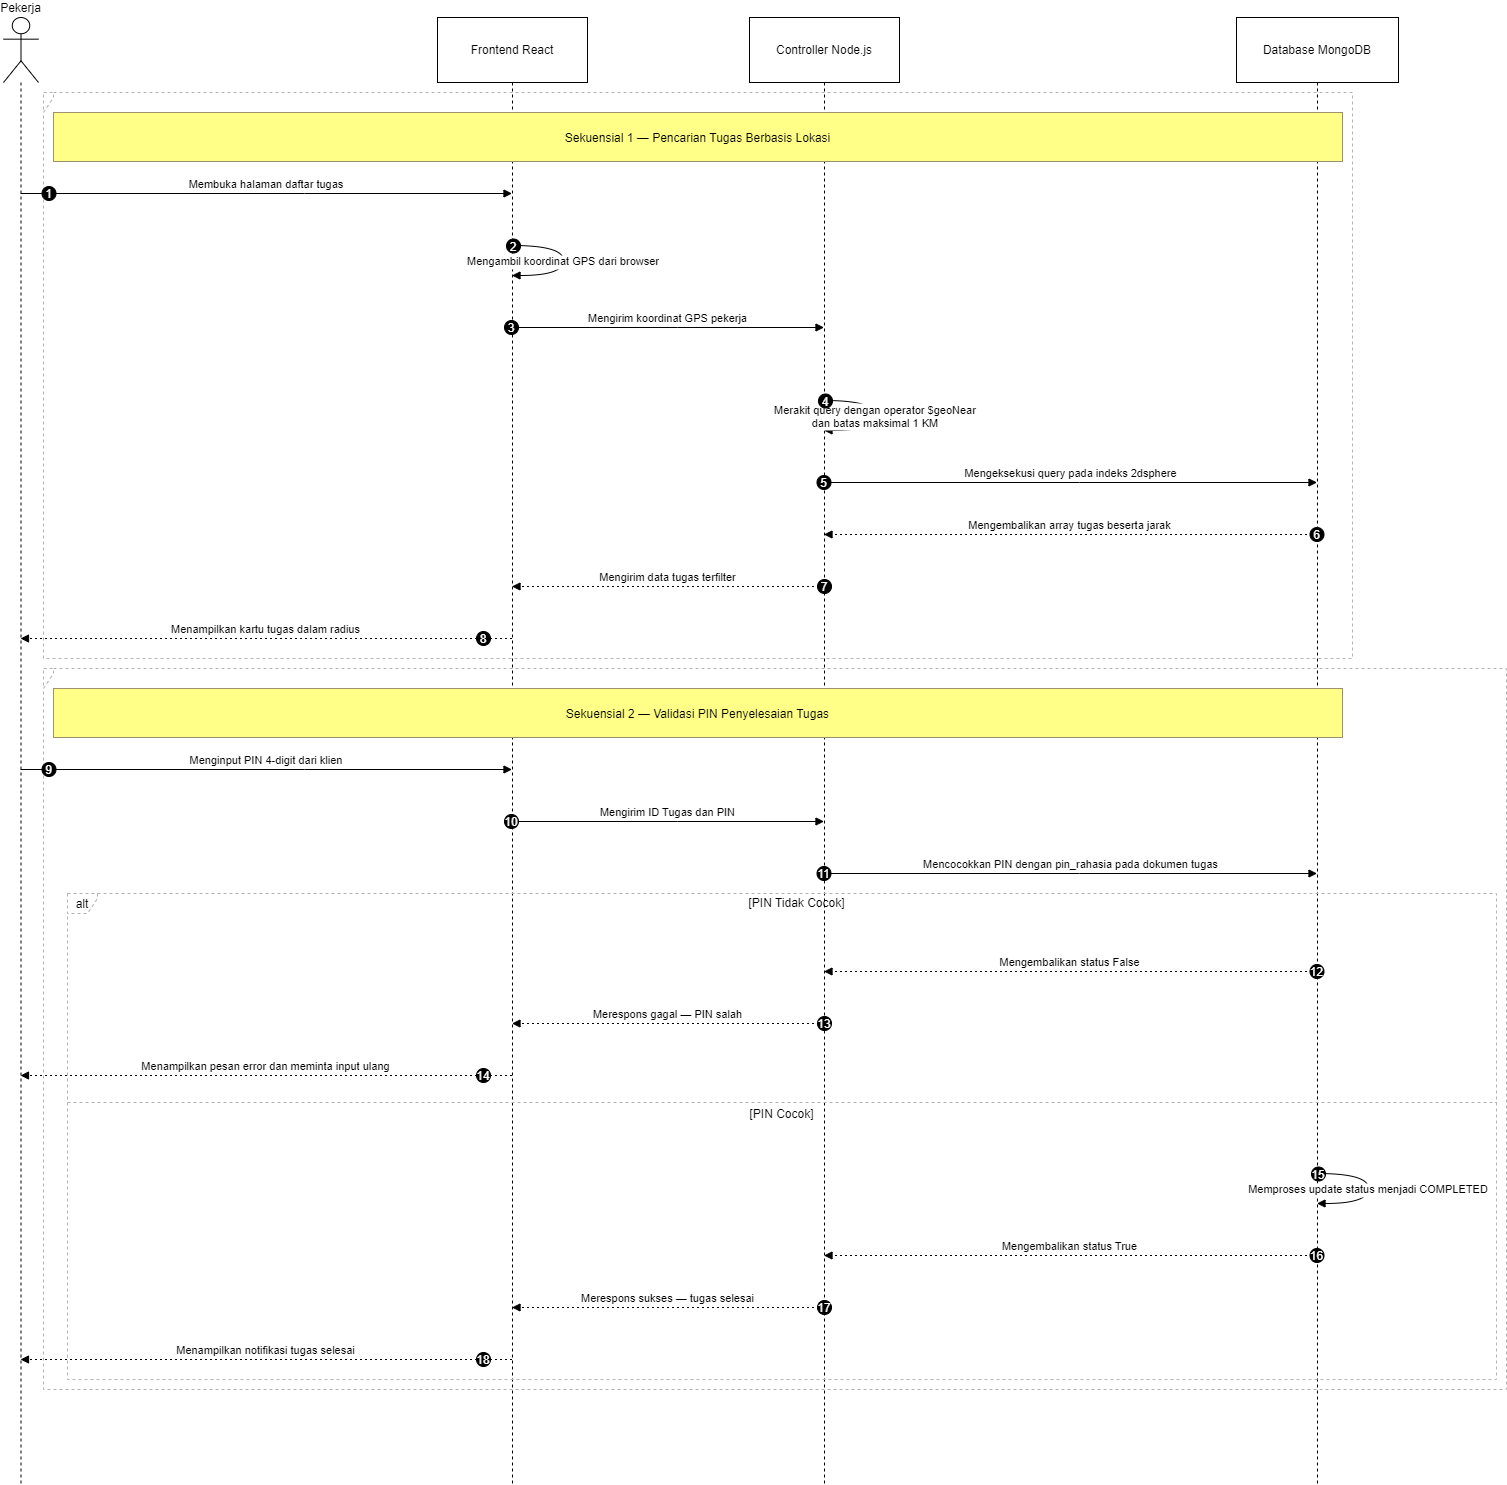

The diagram above was exported from draw.io. Its source (the exported page's mxGraphModel, read from the mxfile embedded in the PNG):
<mxGraphModel dx="1238" dy="725" grid="1" gridSize="10" guides="1" tooltips="1" connect="1" arrows="1" fold="1" page="1" pageScale="1" pageWidth="1100" pageHeight="850" math="0" shadow="0">
  <root>
    <mxCell id="0" />
    <mxCell id="1" parent="0" />
    <mxCell id="KLEHmtAh1F0nhNClQcA1-1" value="Pekerja" style="shape=umlLifeline;perimeter=lifelinePerimeter;whiteSpace=wrap;container=1;dropTarget=0;collapsible=0;recursiveResize=0;outlineConnect=0;portConstraint=eastwest;newEdgeStyle={&quot;edgeStyle&quot;:&quot;elbowEdgeStyle&quot;,&quot;elbow&quot;:&quot;vertical&quot;,&quot;curved&quot;:0,&quot;rounded&quot;:0};participant=umlActor;verticalAlign=bottom;labelPosition=center;verticalLabelPosition=top;align=center;size=65;" vertex="1" parent="1">
      <mxGeometry x="20" y="20" width="35" height="1467" as="geometry" />
    </mxCell>
    <mxCell id="KLEHmtAh1F0nhNClQcA1-2" value="Frontend React" style="shape=umlLifeline;perimeter=lifelinePerimeter;whiteSpace=wrap;container=1;dropTarget=0;collapsible=0;recursiveResize=0;outlineConnect=0;portConstraint=eastwest;newEdgeStyle={&quot;edgeStyle&quot;:&quot;elbowEdgeStyle&quot;,&quot;elbow&quot;:&quot;vertical&quot;,&quot;curved&quot;:0,&quot;rounded&quot;:0};size=65;" vertex="1" parent="1">
      <mxGeometry x="454" y="20" width="150" height="1467" as="geometry" />
    </mxCell>
    <mxCell id="KLEHmtAh1F0nhNClQcA1-3" value="Controller Node.js" style="shape=umlLifeline;perimeter=lifelinePerimeter;whiteSpace=wrap;container=1;dropTarget=0;collapsible=0;recursiveResize=0;outlineConnect=0;portConstraint=eastwest;newEdgeStyle={&quot;edgeStyle&quot;:&quot;elbowEdgeStyle&quot;,&quot;elbow&quot;:&quot;vertical&quot;,&quot;curved&quot;:0,&quot;rounded&quot;:0};size=65;" vertex="1" parent="1">
      <mxGeometry x="766" y="20" width="150" height="1467" as="geometry" />
    </mxCell>
    <mxCell id="KLEHmtAh1F0nhNClQcA1-4" value="Database MongoDB" style="shape=umlLifeline;perimeter=lifelinePerimeter;whiteSpace=wrap;container=1;dropTarget=0;collapsible=0;recursiveResize=0;outlineConnect=0;portConstraint=eastwest;newEdgeStyle={&quot;edgeStyle&quot;:&quot;elbowEdgeStyle&quot;,&quot;elbow&quot;:&quot;vertical&quot;,&quot;curved&quot;:0,&quot;rounded&quot;:0};size=65;" vertex="1" parent="1">
      <mxGeometry x="1253" y="20" width="162" height="1467" as="geometry" />
    </mxCell>
    <mxCell id="KLEHmtAh1F0nhNClQcA1-5" value="" style="shape=umlFrame;dashed=1;pointerEvents=0;dropTarget=0;strokeColor=#B3B3B3;height=20;width=0" vertex="1" parent="1">
      <mxGeometry x="60" y="95" width="1309" height="566" as="geometry" />
    </mxCell>
    <mxCell id="KLEHmtAh1F0nhNClQcA1-6" value="" style="text;strokeColor=none;fillColor=none;align=center;verticalAlign=middle;whiteSpace=wrap;" vertex="1" parent="KLEHmtAh1F0nhNClQcA1-5">
      <mxGeometry width="1309" height="20" as="geometry" />
    </mxCell>
    <mxCell id="KLEHmtAh1F0nhNClQcA1-7" value="alt" style="shape=umlFrame;dashed=1;pointerEvents=0;dropTarget=0;strokeColor=#B3B3B3;height=20;width=30" vertex="1" parent="1">
      <mxGeometry x="84" y="896" width="1429" height="486" as="geometry" />
    </mxCell>
    <mxCell id="KLEHmtAh1F0nhNClQcA1-8" value="[PIN Tidak Cocok]" style="text;strokeColor=none;fillColor=none;align=center;verticalAlign=middle;whiteSpace=wrap;" vertex="1" parent="KLEHmtAh1F0nhNClQcA1-7">
      <mxGeometry x="30" width="1399" height="20" as="geometry" />
    </mxCell>
    <mxCell id="KLEHmtAh1F0nhNClQcA1-9" value="[PIN Cocok]" style="shape=line;dashed=1;whiteSpace=wrap;verticalAlign=top;labelPosition=center;verticalLabelPosition=middle;align=center;strokeColor=#B3B3B3;" vertex="1" parent="KLEHmtAh1F0nhNClQcA1-7">
      <mxGeometry y="207" width="1429" height="4" as="geometry" />
    </mxCell>
    <mxCell id="KLEHmtAh1F0nhNClQcA1-10" value="" style="shape=umlFrame;dashed=1;pointerEvents=0;dropTarget=0;strokeColor=#B3B3B3;height=20;width=0" vertex="1" parent="1">
      <mxGeometry x="60" y="671" width="1463" height="721" as="geometry" />
    </mxCell>
    <mxCell id="KLEHmtAh1F0nhNClQcA1-11" value="" style="text;strokeColor=none;fillColor=none;align=center;verticalAlign=middle;whiteSpace=wrap;" vertex="1" parent="KLEHmtAh1F0nhNClQcA1-10">
      <mxGeometry width="1463" height="20" as="geometry" />
    </mxCell>
    <mxCell id="KLEHmtAh1F0nhNClQcA1-12" value="Membuka halaman daftar tugas" style="verticalAlign=bottom;edgeStyle=elbowEdgeStyle;elbow=vertical;curved=0;rounded=0;endArrow=block;" edge="1" parent="1" source="KLEHmtAh1F0nhNClQcA1-1" target="KLEHmtAh1F0nhNClQcA1-2">
      <mxGeometry relative="1" as="geometry">
        <Array as="points">
          <mxPoint x="321" y="196" />
        </Array>
      </mxGeometry>
    </mxCell>
    <mxCell id="KLEHmtAh1F0nhNClQcA1-13" value="1" style="ellipse;aspect=fixed;fillColor=#000000;align=center;fontColor=#FFFFFF;" vertex="1" parent="KLEHmtAh1F0nhNClQcA1-12">
      <mxGeometry width="14" height="14" relative="1" as="geometry">
        <mxPoint x="-224.5" y="-7" as="offset" />
      </mxGeometry>
    </mxCell>
    <mxCell id="KLEHmtAh1F0nhNClQcA1-14" value="Mengambil koordinat GPS dari browser" style="curved=1;endArrow=block;rounded=0;" edge="1" parent="1" source="KLEHmtAh1F0nhNClQcA1-2" target="KLEHmtAh1F0nhNClQcA1-2">
      <mxGeometry relative="1" as="geometry">
        <Array as="points">
          <mxPoint x="580" y="248" />
          <mxPoint x="580" y="278" />
        </Array>
      </mxGeometry>
    </mxCell>
    <mxCell id="KLEHmtAh1F0nhNClQcA1-15" value="2" style="ellipse;aspect=fixed;fillColor=#000000;align=center;fontColor=#FFFFFF;" vertex="1" parent="KLEHmtAh1F0nhNClQcA1-14">
      <mxGeometry width="14" height="14" relative="1" as="geometry">
        <mxPoint x="-57" y="-22" as="offset" />
      </mxGeometry>
    </mxCell>
    <mxCell id="KLEHmtAh1F0nhNClQcA1-16" value="Mengirim koordinat GPS pekerja" style="verticalAlign=bottom;edgeStyle=elbowEdgeStyle;elbow=vertical;curved=0;rounded=0;endArrow=block;" edge="1" parent="1" source="KLEHmtAh1F0nhNClQcA1-2" target="KLEHmtAh1F0nhNClQcA1-3">
      <mxGeometry relative="1" as="geometry">
        <Array as="points">
          <mxPoint x="694" y="330" />
        </Array>
      </mxGeometry>
    </mxCell>
    <mxCell id="KLEHmtAh1F0nhNClQcA1-17" value="3" style="ellipse;aspect=fixed;fillColor=#000000;align=center;fontColor=#FFFFFF;" vertex="1" parent="KLEHmtAh1F0nhNClQcA1-16">
      <mxGeometry width="14" height="14" relative="1" as="geometry">
        <mxPoint x="-163.5" y="-7" as="offset" />
      </mxGeometry>
    </mxCell>
    <mxCell id="KLEHmtAh1F0nhNClQcA1-18" value="Merakit query dengan operator $geoNear&#10;dan batas maksimal 1 KM" style="curved=1;endArrow=block;rounded=0;" edge="1" parent="1" source="KLEHmtAh1F0nhNClQcA1-3" target="KLEHmtAh1F0nhNClQcA1-3">
      <mxGeometry relative="1" as="geometry">
        <Array as="points">
          <mxPoint x="892" y="403" />
          <mxPoint x="892" y="433" />
        </Array>
      </mxGeometry>
    </mxCell>
    <mxCell id="KLEHmtAh1F0nhNClQcA1-19" value="4" style="ellipse;aspect=fixed;fillColor=#000000;align=center;fontColor=#FFFFFF;" vertex="1" parent="KLEHmtAh1F0nhNClQcA1-18">
      <mxGeometry width="14" height="14" relative="1" as="geometry">
        <mxPoint x="-57" y="-22" as="offset" />
      </mxGeometry>
    </mxCell>
    <mxCell id="KLEHmtAh1F0nhNClQcA1-20" value="Mengeksekusi query pada indeks 2dsphere" style="verticalAlign=bottom;edgeStyle=elbowEdgeStyle;elbow=vertical;curved=0;rounded=0;endArrow=block;" edge="1" parent="1" source="KLEHmtAh1F0nhNClQcA1-3" target="KLEHmtAh1F0nhNClQcA1-4">
      <mxGeometry relative="1" as="geometry">
        <Array as="points">
          <mxPoint x="1096" y="485" />
        </Array>
      </mxGeometry>
    </mxCell>
    <mxCell id="KLEHmtAh1F0nhNClQcA1-21" value="5" style="ellipse;aspect=fixed;fillColor=#000000;align=center;fontColor=#FFFFFF;" vertex="1" parent="KLEHmtAh1F0nhNClQcA1-20">
      <mxGeometry width="14" height="14" relative="1" as="geometry">
        <mxPoint x="-254" y="-7" as="offset" />
      </mxGeometry>
    </mxCell>
    <mxCell id="KLEHmtAh1F0nhNClQcA1-22" value="Mengembalikan array tugas beserta jarak" style="verticalAlign=bottom;edgeStyle=elbowEdgeStyle;elbow=vertical;curved=0;rounded=0;dashed=1;dashPattern=2 3;endArrow=block;" edge="1" parent="1" source="KLEHmtAh1F0nhNClQcA1-4" target="KLEHmtAh1F0nhNClQcA1-3">
      <mxGeometry relative="1" as="geometry">
        <Array as="points">
          <mxPoint x="1099" y="537" />
        </Array>
      </mxGeometry>
    </mxCell>
    <mxCell id="KLEHmtAh1F0nhNClQcA1-23" value="6" style="ellipse;aspect=fixed;fillColor=#000000;align=center;fontColor=#FFFFFF;" vertex="1" parent="KLEHmtAh1F0nhNClQcA1-22">
      <mxGeometry width="14" height="14" relative="1" as="geometry">
        <mxPoint x="240" y="-7" as="offset" />
      </mxGeometry>
    </mxCell>
    <mxCell id="KLEHmtAh1F0nhNClQcA1-24" value="Mengirim data tugas terfilter" style="verticalAlign=bottom;edgeStyle=elbowEdgeStyle;elbow=vertical;curved=0;rounded=0;dashed=1;dashPattern=2 3;endArrow=block;" edge="1" parent="1" source="KLEHmtAh1F0nhNClQcA1-3" target="KLEHmtAh1F0nhNClQcA1-2">
      <mxGeometry relative="1" as="geometry">
        <Array as="points">
          <mxPoint x="697" y="589" />
        </Array>
      </mxGeometry>
    </mxCell>
    <mxCell id="KLEHmtAh1F0nhNClQcA1-25" value="7" style="ellipse;aspect=fixed;fillColor=#000000;align=center;fontColor=#FFFFFF;" vertex="1" parent="KLEHmtAh1F0nhNClQcA1-24">
      <mxGeometry width="14" height="14" relative="1" as="geometry">
        <mxPoint x="149.5" y="-7" as="offset" />
      </mxGeometry>
    </mxCell>
    <mxCell id="KLEHmtAh1F0nhNClQcA1-26" value="Menampilkan kartu tugas dalam radius" style="verticalAlign=bottom;edgeStyle=elbowEdgeStyle;elbow=vertical;curved=0;rounded=0;dashed=1;dashPattern=2 3;endArrow=block;" edge="1" parent="1" source="KLEHmtAh1F0nhNClQcA1-2" target="KLEHmtAh1F0nhNClQcA1-1">
      <mxGeometry relative="1" as="geometry">
        <Array as="points">
          <mxPoint x="324" y="641" />
        </Array>
      </mxGeometry>
    </mxCell>
    <mxCell id="KLEHmtAh1F0nhNClQcA1-27" value="8" style="ellipse;aspect=fixed;fillColor=#000000;align=center;fontColor=#FFFFFF;" vertex="1" parent="KLEHmtAh1F0nhNClQcA1-26">
      <mxGeometry width="14" height="14" relative="1" as="geometry">
        <mxPoint x="210.5" y="-7" as="offset" />
      </mxGeometry>
    </mxCell>
    <mxCell id="KLEHmtAh1F0nhNClQcA1-28" value="Menginput PIN 4-digit dari klien" style="verticalAlign=bottom;edgeStyle=elbowEdgeStyle;elbow=vertical;curved=0;rounded=0;endArrow=block;" edge="1" parent="1" source="KLEHmtAh1F0nhNClQcA1-1" target="KLEHmtAh1F0nhNClQcA1-2">
      <mxGeometry relative="1" as="geometry">
        <Array as="points">
          <mxPoint x="321" y="772" />
        </Array>
      </mxGeometry>
    </mxCell>
    <mxCell id="KLEHmtAh1F0nhNClQcA1-29" value="9" style="ellipse;aspect=fixed;fillColor=#000000;align=center;fontColor=#FFFFFF;" vertex="1" parent="KLEHmtAh1F0nhNClQcA1-28">
      <mxGeometry width="14" height="14" relative="1" as="geometry">
        <mxPoint x="-224.5" y="-7" as="offset" />
      </mxGeometry>
    </mxCell>
    <mxCell id="KLEHmtAh1F0nhNClQcA1-30" value="Mengirim ID Tugas dan PIN" style="verticalAlign=bottom;edgeStyle=elbowEdgeStyle;elbow=vertical;curved=0;rounded=0;endArrow=block;" edge="1" parent="1" source="KLEHmtAh1F0nhNClQcA1-2" target="KLEHmtAh1F0nhNClQcA1-3">
      <mxGeometry relative="1" as="geometry">
        <Array as="points">
          <mxPoint x="694" y="824" />
        </Array>
      </mxGeometry>
    </mxCell>
    <mxCell id="KLEHmtAh1F0nhNClQcA1-31" value="10" style="ellipse;aspect=fixed;fillColor=#000000;align=center;fontColor=#FFFFFF;" vertex="1" parent="KLEHmtAh1F0nhNClQcA1-30">
      <mxGeometry width="14" height="14" relative="1" as="geometry">
        <mxPoint x="-163.5" y="-7" as="offset" />
      </mxGeometry>
    </mxCell>
    <mxCell id="KLEHmtAh1F0nhNClQcA1-32" value="Mencocokkan PIN dengan pin_rahasia pada dokumen tugas" style="verticalAlign=bottom;edgeStyle=elbowEdgeStyle;elbow=vertical;curved=0;rounded=0;endArrow=block;" edge="1" parent="1" source="KLEHmtAh1F0nhNClQcA1-3" target="KLEHmtAh1F0nhNClQcA1-4">
      <mxGeometry relative="1" as="geometry">
        <Array as="points">
          <mxPoint x="1096" y="876" />
        </Array>
      </mxGeometry>
    </mxCell>
    <mxCell id="KLEHmtAh1F0nhNClQcA1-33" value="11" style="ellipse;aspect=fixed;fillColor=#000000;align=center;fontColor=#FFFFFF;" vertex="1" parent="KLEHmtAh1F0nhNClQcA1-32">
      <mxGeometry width="14" height="14" relative="1" as="geometry">
        <mxPoint x="-254" y="-7" as="offset" />
      </mxGeometry>
    </mxCell>
    <mxCell id="KLEHmtAh1F0nhNClQcA1-34" value="Mengembalikan status False" style="verticalAlign=bottom;edgeStyle=elbowEdgeStyle;elbow=vertical;curved=0;rounded=0;dashed=1;dashPattern=2 3;endArrow=block;" edge="1" parent="1" source="KLEHmtAh1F0nhNClQcA1-4" target="KLEHmtAh1F0nhNClQcA1-3">
      <mxGeometry relative="1" as="geometry">
        <Array as="points">
          <mxPoint x="1099" y="974" />
        </Array>
      </mxGeometry>
    </mxCell>
    <mxCell id="KLEHmtAh1F0nhNClQcA1-35" value="12" style="ellipse;aspect=fixed;fillColor=#000000;align=center;fontColor=#FFFFFF;" vertex="1" parent="KLEHmtAh1F0nhNClQcA1-34">
      <mxGeometry width="14" height="14" relative="1" as="geometry">
        <mxPoint x="240" y="-7" as="offset" />
      </mxGeometry>
    </mxCell>
    <mxCell id="KLEHmtAh1F0nhNClQcA1-36" value="Merespons gagal — PIN salah" style="verticalAlign=bottom;edgeStyle=elbowEdgeStyle;elbow=vertical;curved=0;rounded=0;dashed=1;dashPattern=2 3;endArrow=block;" edge="1" parent="1" source="KLEHmtAh1F0nhNClQcA1-3" target="KLEHmtAh1F0nhNClQcA1-2">
      <mxGeometry relative="1" as="geometry">
        <Array as="points">
          <mxPoint x="697" y="1026" />
        </Array>
      </mxGeometry>
    </mxCell>
    <mxCell id="KLEHmtAh1F0nhNClQcA1-37" value="13" style="ellipse;aspect=fixed;fillColor=#000000;align=center;fontColor=#FFFFFF;" vertex="1" parent="KLEHmtAh1F0nhNClQcA1-36">
      <mxGeometry width="14" height="14" relative="1" as="geometry">
        <mxPoint x="149.5" y="-7" as="offset" />
      </mxGeometry>
    </mxCell>
    <mxCell id="KLEHmtAh1F0nhNClQcA1-38" value="Menampilkan pesan error dan meminta input ulang" style="verticalAlign=bottom;edgeStyle=elbowEdgeStyle;elbow=vertical;curved=0;rounded=0;dashed=1;dashPattern=2 3;endArrow=block;" edge="1" parent="1" source="KLEHmtAh1F0nhNClQcA1-2" target="KLEHmtAh1F0nhNClQcA1-1">
      <mxGeometry relative="1" as="geometry">
        <Array as="points">
          <mxPoint x="324" y="1078" />
        </Array>
      </mxGeometry>
    </mxCell>
    <mxCell id="KLEHmtAh1F0nhNClQcA1-39" value="14" style="ellipse;aspect=fixed;fillColor=#000000;align=center;fontColor=#FFFFFF;" vertex="1" parent="KLEHmtAh1F0nhNClQcA1-38">
      <mxGeometry width="14" height="14" relative="1" as="geometry">
        <mxPoint x="210.5" y="-7" as="offset" />
      </mxGeometry>
    </mxCell>
    <mxCell id="KLEHmtAh1F0nhNClQcA1-40" value="Memproses update status menjadi COMPLETED" style="curved=1;endArrow=block;rounded=0;" edge="1" parent="1" source="KLEHmtAh1F0nhNClQcA1-4" target="KLEHmtAh1F0nhNClQcA1-4">
      <mxGeometry relative="1" as="geometry">
        <Array as="points">
          <mxPoint x="1385" y="1176" />
          <mxPoint x="1385" y="1206" />
        </Array>
      </mxGeometry>
    </mxCell>
    <mxCell id="KLEHmtAh1F0nhNClQcA1-41" value="15" style="ellipse;aspect=fixed;fillColor=#000000;align=center;fontColor=#FFFFFF;" vertex="1" parent="KLEHmtAh1F0nhNClQcA1-40">
      <mxGeometry width="14" height="14" relative="1" as="geometry">
        <mxPoint x="-57" y="-22" as="offset" />
      </mxGeometry>
    </mxCell>
    <mxCell id="KLEHmtAh1F0nhNClQcA1-42" value="Mengembalikan status True" style="verticalAlign=bottom;edgeStyle=elbowEdgeStyle;elbow=vertical;curved=0;rounded=0;dashed=1;dashPattern=2 3;endArrow=block;" edge="1" parent="1" source="KLEHmtAh1F0nhNClQcA1-4" target="KLEHmtAh1F0nhNClQcA1-3">
      <mxGeometry relative="1" as="geometry">
        <Array as="points">
          <mxPoint x="1099" y="1258" />
        </Array>
      </mxGeometry>
    </mxCell>
    <mxCell id="KLEHmtAh1F0nhNClQcA1-43" value="16" style="ellipse;aspect=fixed;fillColor=#000000;align=center;fontColor=#FFFFFF;" vertex="1" parent="KLEHmtAh1F0nhNClQcA1-42">
      <mxGeometry width="14" height="14" relative="1" as="geometry">
        <mxPoint x="240" y="-7" as="offset" />
      </mxGeometry>
    </mxCell>
    <mxCell id="KLEHmtAh1F0nhNClQcA1-44" value="Merespons sukses — tugas selesai" style="verticalAlign=bottom;edgeStyle=elbowEdgeStyle;elbow=vertical;curved=0;rounded=0;dashed=1;dashPattern=2 3;endArrow=block;" edge="1" parent="1" source="KLEHmtAh1F0nhNClQcA1-3" target="KLEHmtAh1F0nhNClQcA1-2">
      <mxGeometry relative="1" as="geometry">
        <Array as="points">
          <mxPoint x="697" y="1310" />
        </Array>
      </mxGeometry>
    </mxCell>
    <mxCell id="KLEHmtAh1F0nhNClQcA1-45" value="17" style="ellipse;aspect=fixed;fillColor=#000000;align=center;fontColor=#FFFFFF;" vertex="1" parent="KLEHmtAh1F0nhNClQcA1-44">
      <mxGeometry width="14" height="14" relative="1" as="geometry">
        <mxPoint x="149.5" y="-7" as="offset" />
      </mxGeometry>
    </mxCell>
    <mxCell id="KLEHmtAh1F0nhNClQcA1-46" value="Menampilkan notifikasi tugas selesai" style="verticalAlign=bottom;edgeStyle=elbowEdgeStyle;elbow=vertical;curved=0;rounded=0;dashed=1;dashPattern=2 3;endArrow=block;" edge="1" parent="1" source="KLEHmtAh1F0nhNClQcA1-2" target="KLEHmtAh1F0nhNClQcA1-1">
      <mxGeometry relative="1" as="geometry">
        <Array as="points">
          <mxPoint x="324" y="1362" />
        </Array>
      </mxGeometry>
    </mxCell>
    <mxCell id="KLEHmtAh1F0nhNClQcA1-47" value="18" style="ellipse;aspect=fixed;fillColor=#000000;align=center;fontColor=#FFFFFF;" vertex="1" parent="KLEHmtAh1F0nhNClQcA1-46">
      <mxGeometry width="14" height="14" relative="1" as="geometry">
        <mxPoint x="210.5" y="-7" as="offset" />
      </mxGeometry>
    </mxCell>
    <mxCell id="KLEHmtAh1F0nhNClQcA1-48" value="Sekuensial 1 — Pencarian Tugas Berbasis Lokasi" style="fillColor=#ffff88;strokeColor=#9E916F;" vertex="1" parent="1">
      <mxGeometry x="70" y="115" width="1289" height="49" as="geometry" />
    </mxCell>
    <mxCell id="KLEHmtAh1F0nhNClQcA1-49" value="Sekuensial 2 — Validasi PIN Penyelesaian Tugas" style="fillColor=#ffff88;strokeColor=#9E916F;" vertex="1" parent="1">
      <mxGeometry x="70" y="691" width="1289" height="49" as="geometry" />
    </mxCell>
  </root>
</mxGraphModel>